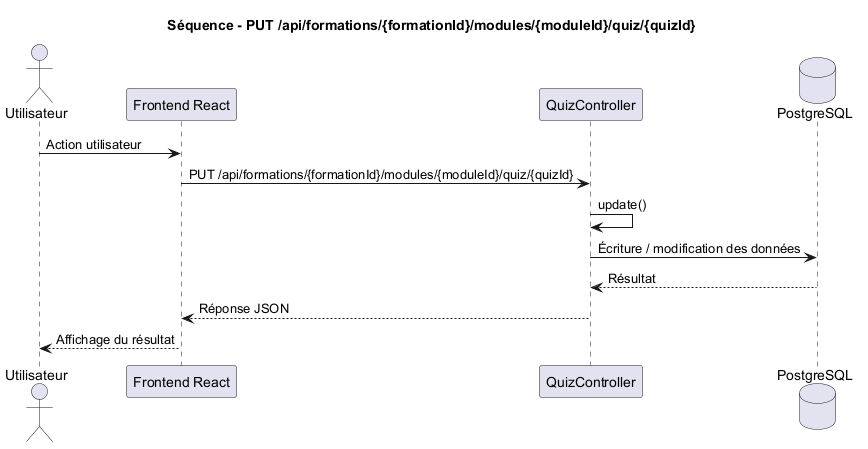

The diagram above was rendered by PlantUML. Its source (embedded in the PNG):
@startuml
title Séquence - PUT /api/formations/{formationId}/modules/{moduleId}/quiz/{quizId}

actor Utilisateur
participant "Frontend React" as Frontend
participant "QuizController" as Controller
database "PostgreSQL" as DB

Utilisateur -> Frontend : Action utilisateur
Frontend -> Controller : PUT /api/formations/{formationId}/modules/{moduleId}/quiz/{quizId}
Controller -> Controller : update()
Controller -> DB : Écriture / modification des données
DB --> Controller : Résultat
Controller --> Frontend : Réponse JSON
Frontend --> Utilisateur : Affichage du résultat

@enduml